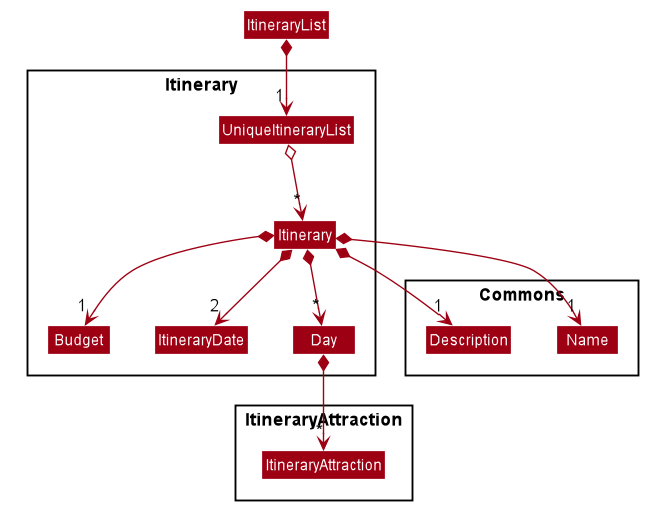

The diagram above was rendered by PlantUML. Its source (embedded in the PNG):
@startuml








skinparam BackgroundColor #FFFFFFF

skinparam Shadowing false

skinparam Class {
    FontColor #FFFFFF
    BorderThickness 1
    BorderColor #FFFFFF
    StereotypeFontColor #FFFFFF
    FontName Arial
}

skinparam Actor {
    BorderColor #000000
    Color #000000
    FontName Arial
}

skinparam Sequence {
    MessageAlign center
    BoxFontSize 15
    BoxPadding 0
    BoxFontColor #FFFFFF
    FontName Arial
}

skinparam Participant {
    FontColor #FFFFFFF
    Padding 20
}

skinparam MinClassWidth 50
skinparam ParticipantPadding 10
skinparam Shadowing false
skinparam DefaultTextAlignment center
skinparam packageStyle Rectangle

hide footbox
hide members
hide circle
skinparam arrowThickness 1.1
skinparam arrowColor #9D0012
skinparam classBackgroundColor #9D0012

Package Itinerary {
Class Itinerary
Class Budget
Class ItineraryDate
Class Day
Class UniqueItineraryList
Class ItineraryAttraction
}

Package ItineraryAttraction {
Class ItineraryAttraction
}

Package Commons {
Class Name
Class Description
}

ItineraryList *--> "1" UniqueItineraryList
UniqueItineraryList o--> "*" Itinerary
Itinerary *--> "1" Name
Itinerary *--> "1" Description
Itinerary *--> "2" ItineraryDate
Itinerary *--> "1" Budget
Itinerary *--> "*" Day
Day *--> "*" ItineraryAttraction
@enduml